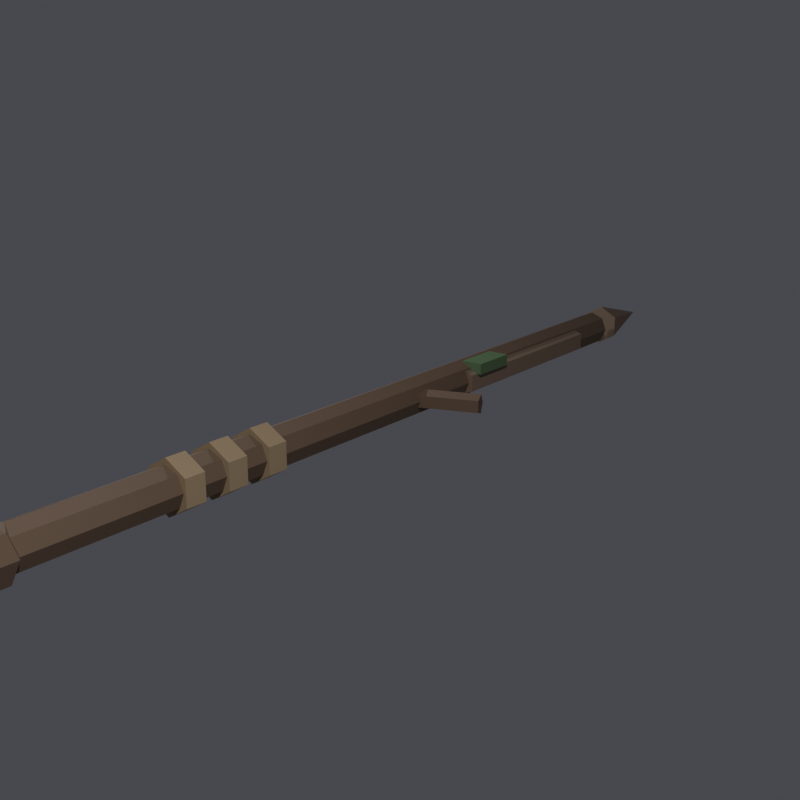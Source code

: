 # Source: DF_StarterStick.blend  (saved by Blender 5.2.44; exported with 4.5.12 LTS)
import bpy
from mathutils import Matrix  # noqa: F401  (used for matrix-valued properties, if any)

bpy.ops.wm.read_factory_settings(use_empty=True)
scene = bpy.context.scene
scene.name = 'Scene'

# ---- collections
col_collection = bpy.data.collections.new('Collection'); scene.collection.children.link(col_collection)

# ---- materials (node trees are filled in below, after node groups)
mat_bark = bpy.data.materials.new('bark')
mat_bark_light = bpy.data.materials.new('bark_light')
mat_cord = bpy.data.materials.new('cord')
mat_moss = bpy.data.materials.new('moss')

# ---- material node trees
mat_bark.use_nodes = True; mat_bark.node_tree.nodes.clear()
_N = mat_bark.node_tree.nodes; _L = mat_bark.node_tree.links
n0 = _N.new('ShaderNodeBsdfPrincipled'); n0.name = 'Principled BSDF'; n0.location = (-200, 100)
n0.inputs[0].default_value = (0.18, 0.12, 0.08, 1.0)
n0.inputs[2].default_value = 0.72
n0.inputs[10].default_value = 0.005
n1 = _N.new('ShaderNodeOutputMaterial'); n1.name = 'Material Output'; n1.location = (200, 100)
_L.new(n0.outputs[0], n1.inputs[0])
n1.is_active_output = True
mat_bark_light.use_nodes = True; mat_bark_light.node_tree.nodes.clear()
_N = mat_bark_light.node_tree.nodes; _L = mat_bark_light.node_tree.links
n0 = _N.new('ShaderNodeBsdfPrincipled'); n0.name = 'Principled BSDF'; n0.location = (-200, 100)
n0.inputs[0].default_value = (0.28, 0.2, 0.14, 1.0)
n0.inputs[2].default_value = 0.72
n0.inputs[10].default_value = 0.005
n1 = _N.new('ShaderNodeOutputMaterial'); n1.name = 'Material Output'; n1.location = (200, 100)
_L.new(n0.outputs[0], n1.inputs[0])
n1.is_active_output = True
mat_cord.use_nodes = True; mat_cord.node_tree.nodes.clear()
_N = mat_cord.node_tree.nodes; _L = mat_cord.node_tree.links
n0 = _N.new('ShaderNodeBsdfPrincipled'); n0.name = 'Principled BSDF'; n0.location = (-200, 100)
n0.inputs[0].default_value = (0.4, 0.3, 0.18, 1.0)
n0.inputs[2].default_value = 0.72
n0.inputs[10].default_value = 0.005
n1 = _N.new('ShaderNodeOutputMaterial'); n1.name = 'Material Output'; n1.location = (200, 100)
_L.new(n0.outputs[0], n1.inputs[0])
n1.is_active_output = True
mat_moss.use_nodes = True; mat_moss.node_tree.nodes.clear()
_N = mat_moss.node_tree.nodes; _L = mat_moss.node_tree.links
n0 = _N.new('ShaderNodeBsdfPrincipled'); n0.name = 'Principled BSDF'; n0.location = (-200, 100)
n0.inputs[0].default_value = (0.12, 0.22, 0.1, 1.0)
n0.inputs[2].default_value = 0.72
n0.inputs[10].default_value = 0.005
n1 = _N.new('ShaderNodeOutputMaterial'); n1.name = 'Material Output'; n1.location = (200, 100)
_L.new(n0.outputs[0], n1.inputs[0])
n1.is_active_output = True

# ---- world
world_prevworld = bpy.data.worlds.new('PrevWorld'); scene.world = world_prevworld
world_prevworld.use_nodes = True; world_prevworld.node_tree.nodes.clear()
_N = world_prevworld.node_tree.nodes; _L = world_prevworld.node_tree.links
n0 = _N.new('ShaderNodeBackground'); n0.name = 'Background'; n0.location = (-200, 100)
n0.inputs[0].default_value = (0.12, 0.12, 0.14, 1.0)
n0.inputs[1].default_value = 0.6
n1 = _N.new('ShaderNodeOutputWorld'); n1.name = 'World Output'; n1.location = (200, 100)
_L.new(n0.outputs[0], n1.inputs[0])
n1.is_active_output = True

# ---- cameras
cam_camera_001 = bpy.data.cameras.new('Camera.001')

# ---- lights
light_key = bpy.data.lights.new('Key', 'AREA')
light_key.energy = 120.0
light_fill = bpy.data.lights.new('Fill', 'AREA')
light_fill.energy = 40.0

# ---- meshes
me_cylinder = bpy.data.meshes.new('Cylinder')
me_cylinder.from_pydata([(0.0, 2.7, 0.085), (0.0, -1.0, 0.085), (0.0601, 2.7, 0.0601), (0.0601, -1.0, 0.0601), (0.085, 2.7, 8.087e-08), (0.085, -1.0, -8.087e-08), (0.0601, 2.7, -0.0601), (0.0601, -1.0, -0.0601), (0.0, 2.7, -0.085), (0.0, -1.0, -0.085), (-0.0601, 2.7, -0.0601), (-0.0601, -1.0, -0.0601), (-0.085, 2.7, 8.087e-08), (-0.085, -1.0, -8.087e-08), (-0.0601, 2.7, 0.0601), (-0.0601, -1.0, 0.0601), (0.0, 2.4, 0.075), (0.0, 1.4, 0.075), (0.1007, 2.4, 0.0375), (0.1007, 1.4, 0.0375), (0.1007, 2.4, -0.0375), (0.1007, 1.4, -0.0375), (0.0, 2.4, -0.075), (0.0, 1.4, -0.075), (-0.1007, 2.4, -0.0375), (-0.1007, 1.4, -0.0375), (-0.1007, 2.4, 0.0375), (-0.1007, 1.4, 0.0375), (0.0, -0.205, 0.11), (0.0, -0.295, 0.11), (0.09526, -0.205, 0.055), (0.09526, -0.295, 0.055), (0.09526, -0.205, -0.055), (0.09526, -0.295, -0.055), (0.0, -0.205, -0.11), (0.0, -0.295, -0.11), (-0.09526, -0.205, -0.055), (-0.09526, -0.295, -0.055), (-0.09526, -0.205, 0.055), (-0.09526, -0.295, 0.055), (0.0, -0.005, 0.11), (0.0, -0.095, 0.11), (0.09526, -0.005, 0.055), (0.09526, -0.095, 0.055), (0.09526, -0.005, -0.055), (0.09526, -0.095, -0.055), (0.0, -0.005, -0.11), (0.0, -0.095, -0.11), (-0.09526, -0.005, -0.055), (-0.09526, -0.095, -0.055), (-0.09526, -0.005, 0.055), (-0.09526, -0.095, 0.055), (0.0, 0.195, 0.11), (0.0, 0.105, 0.11), (0.09526, 0.195, 0.055), (0.09526, 0.105, 0.055), (0.09526, 0.195, -0.055), (0.09526, 0.105, -0.055), (0.0, 0.195, -0.11), (0.0, 0.105, -0.11), (-0.09526, 0.195, -0.055), (-0.09526, 0.105, -0.055), (-0.09526, 0.195, 0.055), (-0.09526, 0.105, 0.055), (0.0, 2.8, -0.1), (0.0866, 2.8, -0.05), (0.0866, 2.8, 0.05), (0.0, 2.8, 0.1), (-0.0866, 2.8, 0.05), (-0.0866, 2.8, -0.05), (0.0, 3.2, -8.742e-09), (-0.00573, 1.087, 6.994e-09), (0.2949, 1.197, -6.994e-09), (0.004932, 1.058, -0.0428), (0.3055, 1.168, -0.0428), (0.02218, 1.011, -0.02645), (0.3228, 1.121, -0.02645), (0.02218, 1.011, 0.02645), (0.3228, 1.121, 0.02645), (0.004932, 1.058, 0.0428), (0.3055, 1.168, 0.0428), (0.02, 1.44, 0.035), (0.02, 1.44, 0.085), (0.02, 1.66, 0.035), (0.02, 1.66, 0.085), (0.12, 1.44, 0.035), (0.12, 1.44, 0.085), (0.12, 1.66, 0.035), (0.12, 1.66, 0.085), (0.0, -1.0, 0.12), (0.0, -0.9151, 0.08485), (0.0, -0.88, 0.0), (0.0, -0.9151, -0.08485), (0.0, -1.0, -0.12), (0.07348, -0.9576, 0.08485), (0.1039, -0.94, 0.0), (0.07348, -0.9576, -0.08485), (0.07348, -1.042, 0.08485), (0.1039, -1.06, 0.0), (0.07348, -1.042, -0.08485), (-1.863e-08, -1.085, 0.08485), (-2.235e-08, -1.12, 0.0), (-1.863e-08, -1.085, -0.08485), (-0.07348, -1.042, 0.08485), (-0.1039, -1.06, 0.0), (-0.07348, -1.042, -0.08485), (-0.07348, -0.9576, 0.08485), (-0.1039, -0.94, 0.0), (-0.07348, -0.9576, -0.08485)], [], [(0, 1, 3, 2), (2, 3, 5, 4), (4, 5, 7, 6), (6, 7, 9, 8), (8, 9, 11, 10), (10, 11, 13, 12), (3, 1, 15, 13, 11, 9, 7, 5), (12, 13, 15, 14), (14, 15, 1, 0), (0, 2, 4, 6, 8, 10, 12, 14), (16, 17, 19, 18), (18, 19, 21, 20), (20, 21, 23, 22), (22, 23, 25, 24), (19, 17, 27, 25, 23, 21), (24, 25, 27, 26), (26, 27, 17, 16), (16, 18, 20, 22, 24, 26), (28, 29, 31, 30), (30, 31, 33, 32), (32, 33, 35, 34), (34, 35, 37, 36), (31, 29, 39, 37, 35, 33), (36, 37, 39, 38), (38, 39, 29, 28), (28, 30, 32, 34, 36, 38), (40, 41, 43, 42), (42, 43, 45, 44), (44, 45, 47, 46), (46, 47, 49, 48), (43, 41, 51, 49, 47, 45), (48, 49, 51, 50), (50, 51, 41, 40), (40, 42, 44, 46, 48, 50), (52, 53, 55, 54), (54, 55, 57, 56), (56, 57, 59, 58), (58, 59, 61, 60), (55, 53, 63, 61, 59, 57), (60, 61, 63, 62), (62, 63, 53, 52), (52, 54, 56, 58, 60, 62), (64, 70, 65), (65, 70, 66), (66, 70, 67), (67, 70, 68), (64, 65, 66, 67, 68, 69), (68, 70, 69), (69, 70, 64), (71, 72, 74, 73), (73, 74, 76, 75), (75, 76, 78, 77), (74, 72, 80, 78, 76), (77, 78, 80, 79), (79, 80, 72, 71), (71, 73, 75, 77, 79), (81, 82, 84, 83), (83, 84, 88, 87), (87, 88, 86, 85), (85, 86, 82, 81), (83, 87, 85, 81), (88, 84, 82, 86), (93, 92, 96), (91, 90, 94, 95), (92, 91, 95, 96), (90, 89, 94), (93, 96, 99), (95, 94, 97, 98), (96, 95, 98, 99), (94, 89, 97), (93, 99, 102), (98, 97, 100, 101), (99, 98, 101, 102), (97, 89, 100), (93, 102, 105), (101, 100, 103, 104), (102, 101, 104, 105), (100, 89, 103), (93, 105, 108), (104, 103, 106, 107), (105, 104, 107, 108), (103, 89, 106), (106, 89, 90), (93, 108, 92), (107, 106, 90, 91), (108, 107, 91, 92)])
me_cylinder.polygons.foreach_set('material_index', [0, 0, 0, 0, 0, 0, 0, 0, 0, 0, 1, 1, 1, 1, 1, 1, 1, 1, 2, 2, 2, 2, 2, 2, 2, 2, 2, 2, 2, 2, 2, 2, 2, 2, 2, 2, 2, 2, 2, 2, 2, 2, 1, 1, 1, 1, 1, 1, 1, 0, 0, 0, 0, 0, 0, 0, 3, 3, 3, 3, 3, 3, 0, 0, 0, 0, 0, 0, 0, 0, 0, 0, 0, 0, 0, 0, 0, 0, 0, 0, 0, 0, 0, 0, 0, 0])
_uv = me_cylinder.uv_layers.new(name='UVMap')
_uv.uv.foreach_set('vector', [1.0, 0.5, 1.0, 1.0, 0.875, 1.0, 0.875, 0.5, 0.875, 0.5, 0.875, 1.0, 0.75, 1.0, 0.75, 0.5, 0.75, 0.5, 0.75, 1.0, 0.625, 1.0, 0.625, 0.5, 0.625, 0.5, 0.625, 1.0, 0.5, 1.0, 0.5, 0.5, 0.5, 0.5, 0.5, 1.0, 0.375, 1.0, 0.375, 0.5, 0.375, 0.5, 0.375, 1.0, 0.25, 1.0, 0.25, 0.5, 0.4197, 0.4197, 0.25, 0.49, 0.08029, 0.4197, 0.01, 0.25, 0.08029, 0.08029, 0.25, 0.01, 0.4197, 0.08029, 0.49, 0.25, 0.25, 0.5, 0.25, 1.0, 0.125, 1.0, 0.125, 0.5, 0.125, 0.5, 0.125, 1.0, 0.0, 1.0, 0.0, 0.5, 0.75, 0.49, 0.9197, 0.4197, 0.99, 0.25, 0.9197, 0.08029, 0.75, 0.01, 0.5803, 0.08029, 0.51, 0.25, 0.5803, 0.4197, 1.0, 0.5, 1.0, 1.0, 0.8333, 1.0, 0.8333, 0.5, 0.8333, 0.5, 0.8333, 1.0, 0.6667, 1.0, 0.6667, 0.5, 0.6667, 0.5, 0.6667, 1.0, 0.5, 1.0, 0.5, 0.5, 0.5, 0.5, 0.5, 1.0, 0.3333, 1.0, 0.3333, 0.5, 0.4578, 0.37, 0.25, 0.49, 0.04215, 0.37, 0.04215, 0.13, 0.25, 0.01, 0.4578, 0.13, 0.3333, 0.5, 0.3333, 1.0, 0.1667, 1.0, 0.1667, 0.5, 0.1667, 0.5, 0.1667, 1.0, -8.941e-08, 1.0, -8.941e-08, 0.5, 0.75, 0.49, 0.9578, 0.37, 0.9578, 0.13, 0.75, 0.01, 0.5422, 0.13, 0.5422, 0.37, 1.0, 0.5, 1.0, 1.0, 0.8333, 1.0, 0.8333, 0.5, 0.8333, 0.5, 0.8333, 1.0, 0.6667, 1.0, 0.6667, 0.5, 0.6667, 0.5, 0.6667, 1.0, 0.5, 1.0, 0.5, 0.5, 0.5, 0.5, 0.5, 1.0, 0.3333, 1.0, 0.3333, 0.5, 0.4578, 0.37, 0.25, 0.49, 0.04215, 0.37, 0.04215, 0.13, 0.25, 0.01, 0.4578, 0.13, 0.3333, 0.5, 0.3333, 1.0, 0.1667, 1.0, 0.1667, 0.5, 0.1667, 0.5, 0.1667, 1.0, -8.941e-08, 1.0, -8.941e-08, 0.5, 0.75, 0.49, 0.9578, 0.37, 0.9578, 0.13, 0.75, 0.01, 0.5422, 0.13, 0.5422, 0.37, 1.0, 0.5, 1.0, 1.0, 0.8333, 1.0, 0.8333, 0.5, 0.8333, 0.5, 0.8333, 1.0, 0.6667, 1.0, 0.6667, 0.5, 0.6667, 0.5, 0.6667, 1.0, 0.5, 1.0, 0.5, 0.5, 0.5, 0.5, 0.5, 1.0, 0.3333, 1.0, 0.3333, 0.5, 0.4578, 0.37, 0.25, 0.49, 0.04215, 0.37, 0.04215, 0.13, 0.25, 0.01, 0.4578, 0.13, 0.3333, 0.5, 0.3333, 1.0, 0.1667, 1.0, 0.1667, 0.5, 0.1667, 0.5, 0.1667, 1.0, -8.941e-08, 1.0, -8.941e-08, 0.5, 0.75, 0.49, 0.9578, 0.37, 0.9578, 0.13, 0.75, 0.01, 0.5422, 0.13, 0.5422, 0.37, 1.0, 0.5, 1.0, 1.0, 0.8333, 1.0, 0.8333, 0.5, 0.8333, 0.5, 0.8333, 1.0, 0.6667, 1.0, 0.6667, 0.5, 0.6667, 0.5, 0.6667, 1.0, 0.5, 1.0, 0.5, 0.5, 0.5, 0.5, 0.5, 1.0, 0.3333, 1.0, 0.3333, 0.5, 0.4578, 0.37, 0.25, 0.49, 0.04215, 0.37, 0.04215, 0.13, 0.25, 0.01, 0.4578, 0.13, 0.3333, 0.5, 0.3333, 1.0, 0.1667, 1.0, 0.1667, 0.5, 0.1667, 0.5, 0.1667, 1.0, -8.941e-08, 1.0, -8.941e-08, 0.5, 0.75, 0.49, 0.9578, 0.37, 0.9578, 0.13, 0.75, 0.01, 0.5422, 0.13, 0.5422, 0.37, 0.25, 0.49, 0.25, 0.25, 0.4578, 0.37, 0.4578, 0.37, 0.25, 0.25, 0.4578, 0.13, 0.4578, 0.13, 0.25, 0.25, 0.25, 0.01, 0.25, 0.01, 0.25, 0.25, 0.04215, 0.13, 0.75, 0.49, 0.9578, 0.37, 0.9578, 0.13, 0.75, 0.01, 0.5422, 0.13, 0.5422, 0.37, 0.04215, 0.13, 0.25, 0.25, 0.04215, 0.37, 0.04215, 0.37, 0.25, 0.25, 0.25, 0.49, 1.0, 0.5, 1.0, 1.0, 0.8, 1.0, 0.8, 0.5, 0.8, 0.5, 0.8, 1.0, 0.6, 1.0, 0.6, 0.5, 0.6, 0.5, 0.6, 1.0, 0.4, 1.0, 0.4, 0.5, 0.4783, 0.3242, 0.25, 0.49, 0.02175, 0.3242, 0.1089, 0.05584, 0.3911, 0.05584, 0.4, 0.5, 0.4, 1.0, 0.2, 1.0, 0.2, 0.5, 0.2, 0.5, 0.2, 1.0, 2.98e-08, 1.0, 2.98e-08, 0.5, 0.75, 0.49, 0.9783, 0.3242, 0.8911, 0.05584, 0.6089, 0.05584, 0.5217, 0.3242, 0.375, 0.0, 0.625, 0.0, 0.625, 0.25, 0.375, 0.25, 0.375, 0.25, 0.625, 0.25, 0.625, 0.5, 0.375, 0.5, 0.375, 0.5, 0.625, 0.5, 0.625, 0.75, 0.375, 0.75, 0.375, 0.75, 0.625, 0.75, 0.625, 1.0, 0.375, 1.0, 0.125, 0.5, 0.375, 0.5, 0.375, 0.75, 0.125, 0.75, 0.625, 0.5, 0.875, 0.5, 0.875, 0.75, 0.625, 0.75, 0.5833, 0.0, 0.6667, 0.25, 0.5, 0.25, 0.6667, 0.5, 0.6667, 0.75, 0.5, 0.75, 0.5, 0.5, 0.6667, 0.25, 0.6667, 0.5, 0.5, 0.5, 0.5, 0.25, 0.6667, 0.75, 0.5833, 1.0, 0.5, 0.75, 0.4167, 0.0, 0.5, 0.25, 0.3333, 0.25, 0.5, 0.5, 0.5, 0.75, 0.3333, 0.75, 0.3333, 0.5, 0.5, 0.25, 0.5, 0.5, 0.3333, 0.5, 0.3333, 0.25, 0.5, 0.75, 0.4167, 1.0, 0.3333, 0.75, 0.25, 0.0, 0.3333, 0.25, 0.1667, 0.25, 0.3333, 0.5, 0.3333, 0.75, 0.1667, 0.75, 0.1667, 0.5, 0.3333, 0.25, 0.3333, 0.5, 0.1667, 0.5, 0.1667, 0.25, 0.3333, 0.75, 0.25, 1.0, 0.1667, 0.75, 0.08333, 0.0, 0.1667, 0.25, 0.0, 0.25, 0.1667, 0.5, 0.1667, 0.75, 0.0, 0.75, 0.0, 0.5, 0.1667, 0.25, 0.1667, 0.5, 0.0, 0.5, 0.0, 0.25, 0.1667, 0.75, 0.08333, 1.0, 0.0, 0.75, 0.9167, 0.0, 1.0, 0.25, 0.8333, 0.25, 1.0, 0.5, 1.0, 0.75, 0.8333, 0.75, 0.8333, 0.5, 1.0, 0.25, 1.0, 0.5, 0.8333, 0.5, 0.8333, 0.25, 1.0, 0.75, 0.9167, 1.0, 0.8333, 0.75, 0.8333, 0.75, 0.75, 1.0, 0.6667, 0.75, 0.75, 0.0, 0.8333, 0.25, 0.6667, 0.25, 0.8333, 0.5, 0.8333, 0.75, 0.6667, 0.75, 0.6667, 0.5, 0.8333, 0.25, 0.8333, 0.5, 0.6667, 0.5, 0.6667, 0.25])
me_cylinder.materials.append(mat_bark)
me_cylinder.materials.append(mat_bark_light)
me_cylinder.materials.append(mat_cord)
me_cylinder.materials.append(mat_moss)
me_cylinder.update()

# ---- objects
ob_sm_hilt = bpy.data.objects.new('SM_Hilt', None)
ob_df_starterstick = bpy.data.objects.new('DF_StarterStick', me_cylinder)
ob_previewcam = bpy.data.objects.new('PreviewCam', cam_camera_001)
ob_key = bpy.data.objects.new('Key', light_key)
ob_fill = bpy.data.objects.new('Fill', light_fill)

# ---- transforms, parenting, visibility, modifiers, constraints
ob_sm_hilt.location = (0.0, 0.0, 0.0)
ob_sm_hilt.empty_display_type = 'ARROWS'
ob_sm_hilt.empty_display_size = 0.25
ob_df_starterstick.location = (0.0, 0.0, 0.0)
ob_previewcam.location = (2.8, -2.6, 1.4)
ob_previewcam.rotation_euler = (1.273, 2.769e-08, 0.661)
ob_key.location = (2.5, -2.0, 3.0)
ob_fill.location = (-2.0, 1.0, 1.5)

# ---- collection membership
col_collection.objects.link(ob_sm_hilt)
col_collection.objects.link(ob_df_starterstick)
col_collection.objects.link(ob_previewcam)
col_collection.objects.link(ob_key)
col_collection.objects.link(ob_fill)

# ---- scene / render settings (as saved in the file)
scene.camera = ob_previewcam
scene.frame_start = 1; scene.frame_end = 250; scene.frame_set(1)
scene.render.engine = 'BLENDER_EEVEE_NEXT'
scene.render.resolution_x = 512
scene.render.resolution_y = 512
scene.render.film_transparent = True
scene.render.bake_bias = 0.0
scene.render.bake_samples = 0
scene.render.compositor_device = 'GPU'
scene.eevee.use_volume_custom_range = False
scene.eevee.fast_gi_thickness_near = 0.1
scene.eevee.fast_gi_thickness_far = 0.0
scene.eevee.ray_tracing_options.screen_trace_thickness = 0.1
bpy.context.view_layer.update()
